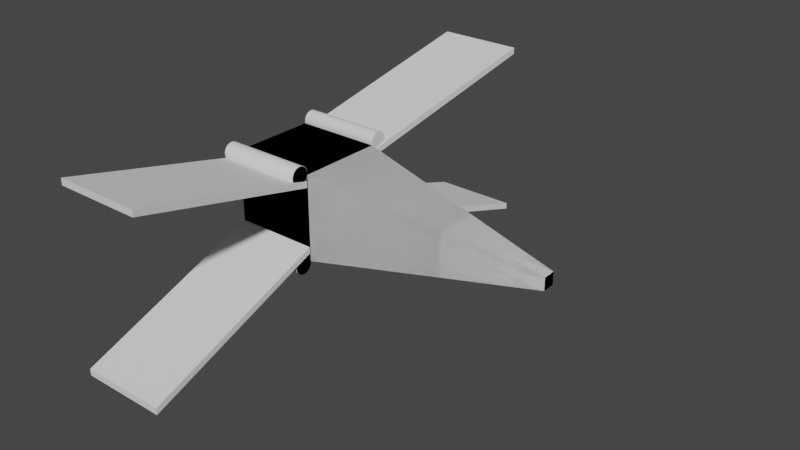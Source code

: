 # Source: lowpolyxwing.blend  (saved by Blender 3.4.6; exported with 4.5.12 LTS)
import bpy
from mathutils import Matrix  # noqa: F401  (used for matrix-valued properties, if any)

bpy.ops.wm.read_factory_settings(use_empty=True)
scene = bpy.context.scene
scene.name = 'Scene'

# ---- collections
col_collection = bpy.data.collections.new('Collection'); scene.collection.children.link(col_collection)

# ---- world
world_world = bpy.data.worlds.new('World'); scene.world = world_world
world_world.use_nodes = True; world_world.node_tree.nodes.clear()
_N = world_world.node_tree.nodes; _L = world_world.node_tree.links
n0 = _N.new('ShaderNodeOutputWorld'); n0.name = 'World Output'; n0.location = (300, 300)
n1 = _N.new('ShaderNodeBackground'); n1.name = 'Background'; n1.location = (10, 300)
n1.inputs[0].default_value = (0.05088, 0.05088, 0.05088, 1.0)
_L.new(n1.outputs[0], n0.inputs[0])
n0.is_active_output = True
world_world.color = (0.05088, 0.05088, 0.05088)
world_world.use_sun_shadow = False
world_world.sun_shadow_jitter_overblur = 0.0

# ---- meshes
me_cube_001 = bpy.data.meshes.new('Cube.001')
me_cube_001.from_pydata([(-1.0, -1.0, -1.0), (-1.0, -1.0, 1.0), (-1.0, 1.0, -1.0), (-1.0, 1.0, 1.0), (1.0, -1.0, -1.0), (1.0, -1.0, 1.0), (1.0, 1.0, -1.0), (1.0, 1.0, 1.0), (6.241, 0.1445, 0.1445), (6.241, 0.1445, -0.1445), (6.241, -0.1445, -0.1445), (6.241, -0.1445, 0.1445), (1.0, -1.0, -1.015), (-1.0, -1.0, -1.015), (-1.0, -1.0, 1.05), (1.0, -1.0, 1.05), (-1.0, -1.004, 1.009), (1.0, -1.004, 1.009), (-1.0, -1.016, 0.9691), (1.0, -1.016, 0.9691), (-1.0, -1.035, 0.9327), (1.0, -1.035, 0.9327), (-1.0, -1.062, 0.9008), (1.0, -1.062, 0.9008), (-1.0, -1.094, 0.8746), (1.0, -1.094, 0.8746), (-1.0, -1.13, 0.8551), (1.0, -1.13, 0.8551), (-1.0, -1.17, 0.8431), (1.0, -1.17, 0.8431), (-1.0, -1.211, 0.8391), (1.0, -1.211, 0.8391), (-1.0, -1.252, 0.8431), (1.0, -1.252, 0.8431), (-1.0, -1.291, 0.8551), (1.0, -1.291, 0.8551), (-1.0, -1.328, 0.8746), (1.0, -1.328, 0.8746), (-1.0, -1.36, 0.9008), (1.0, -1.36, 0.9008), (-1.0, -1.386, 0.9327), (1.0, -1.386, 0.9327), (-1.0, -1.405, 0.9691), (1.0, -1.405, 0.9691), (-1.0, -1.417, 1.009), (1.0, -1.417, 1.009), (-1.0, -1.421, 1.05), (1.0, -1.421, 1.05), (-1.0, -1.417, 1.091), (1.0, -1.417, 1.091), (-1.0, -1.405, 1.13), (1.0, -1.405, 1.13), (-1.0, -1.386, 1.167), (1.0, -1.386, 1.167), (-1.0, -1.36, 1.199), (1.0, -1.36, 1.199), (-1.0, -1.328, 1.225), (1.0, -1.328, 1.225), (-1.0, -1.291, 1.244), (1.0, -1.291, 1.244), (-1.0, -1.252, 1.256), (1.0, -1.252, 1.256), (-1.0, -1.211, 1.26), (1.0, -1.211, 1.26), (-1.0, -1.17, 1.256), (1.0, -1.17, 1.256), (-1.0, -1.13, 1.244), (1.0, -1.13, 1.244), (-1.0, -1.094, 1.225), (1.0, -1.094, 1.225), (-1.0, -1.062, 1.199), (1.0, -1.062, 1.199), (-1.0, -1.035, 1.167), (1.0, -1.035, 1.167), (-1.0, -1.016, 1.13), (1.0, -1.016, 1.13), (-1.0, -1.004, 1.091), (1.0, -1.004, 1.091), (-1.0, -1.004, -1.056), (1.0, -1.004, -1.056), (-1.0, -1.016, -1.095), (1.0, -1.016, -1.095), (-1.0, -1.035, -1.132), (1.0, -1.035, -1.132), (-1.0, -1.062, -1.164), (1.0, -1.062, -1.164), (-1.0, -1.094, -1.19), (1.0, -1.094, -1.19), (-1.0, -1.13, -1.209), (1.0, -1.13, -1.209), (-1.0, -1.17, -1.221), (1.0, -1.17, -1.221), (-1.0, -1.211, -1.225), (1.0, -1.211, -1.225), (-1.0, -1.252, -1.221), (1.0, -1.252, -1.221), (-1.0, -1.291, -1.209), (1.0, -1.291, -1.209), (-1.0, -1.328, -1.19), (1.0, -1.328, -1.19), (-1.0, -1.36, -1.164), (1.0, -1.36, -1.164), (-1.0, -1.386, -1.132), (1.0, -1.386, -1.132), (-1.0, -1.405, -1.095), (1.0, -1.405, -1.095), (-1.0, -1.417, -1.056), (1.0, -1.417, -1.056), (-1.0, -1.421, -1.015), (1.0, -1.421, -1.015), (-1.0, -1.417, -0.9736), (1.0, -1.417, -0.9736), (-1.0, -1.405, -0.934), (1.0, -1.405, -0.934), (-1.0, -1.386, -0.8976), (1.0, -1.386, -0.8976), (-1.0, -1.36, -0.8657), (1.0, -1.36, -0.8657), (-1.0, -1.328, -0.8395), (1.0, -1.328, -0.8395), (-1.0, -1.291, -0.8201), (1.0, -1.291, -0.8201), (-1.0, -1.252, -0.8081), (1.0, -1.252, -0.8081), (-1.0, -1.211, -0.804), (1.0, -1.211, -0.804), (-1.0, -1.17, -0.8081), (1.0, -1.17, -0.8081), (-1.0, -1.13, -0.8201), (1.0, -1.13, -0.8201), (-1.0, -1.094, -0.8395), (1.0, -1.094, -0.8395), (-1.0, -1.062, -0.8657), (1.0, -1.062, -0.8657), (-1.0, -1.035, -0.8976), (1.0, -1.035, -0.8976), (-1.0, -1.016, -0.934), (1.0, -1.016, -0.934), (-1.0, -1.004, -0.9736), (1.0, -1.004, -0.9736), (1.0, 1.421, -1.015), (-1.0, 1.421, -1.015), (-1.0, 1.417, -1.056), (1.0, 1.417, -1.056), (-1.0, 1.405, -1.095), (1.0, 1.405, -1.095), (-1.0, 1.386, -1.132), (1.0, 1.386, -1.132), (-1.0, 1.36, -1.164), (1.0, 1.36, -1.164), (-1.0, 1.328, -1.19), (1.0, 1.328, -1.19), (-1.0, 1.291, -1.209), (1.0, 1.291, -1.209), (-1.0, 1.252, -1.221), (1.0, 1.252, -1.221), (-1.0, 1.211, -1.225), (1.0, 1.211, -1.225), (-1.0, 1.17, -1.221), (1.0, 1.17, -1.221), (-1.0, 1.13, -1.209), (1.0, 1.13, -1.209), (-1.0, 1.094, -1.19), (1.0, 1.094, -1.19), (-1.0, 1.062, -1.164), (1.0, 1.062, -1.164), (-1.0, 1.035, -1.132), (1.0, 1.035, -1.132), (-1.0, 1.016, -1.095), (1.0, 1.016, -1.095), (-1.0, 1.004, -1.056), (1.0, 1.004, -1.056), (-1.0, 1.0, -1.015), (1.0, 1.0, -1.015), (-1.0, 1.004, -0.9736), (1.0, 1.004, -0.9736), (-1.0, 1.016, -0.934), (1.0, 1.016, -0.934), (-1.0, 1.035, -0.8976), (1.0, 1.035, -0.8976), (-1.0, 1.062, -0.8657), (1.0, 1.062, -0.8657), (-1.0, 1.094, -0.8395), (1.0, 1.094, -0.8395), (-1.0, 1.13, -0.8201), (1.0, 1.13, -0.8201), (-1.0, 1.17, -0.8081), (1.0, 1.17, -0.8081), (-1.0, 1.211, -0.804), (1.0, 1.211, -0.804), (-1.0, 1.252, -0.8081), (1.0, 1.252, -0.8081), (-1.0, 1.291, -0.8201), (1.0, 1.291, -0.8201), (-1.0, 1.328, -0.8395), (1.0, 1.328, -0.8395), (-1.0, 1.36, -0.8657), (1.0, 1.36, -0.8657), (-1.0, 1.386, -0.8976), (1.0, 1.386, -0.8976), (-1.0, 1.405, -0.934), (1.0, 1.405, -0.934), (-1.0, 1.417, -0.9736), (1.0, 1.417, -0.9736), (1.0, 1.421, 1.043), (-1.0, 1.421, 1.043), (-1.0, 1.417, 1.002), (1.0, 1.417, 1.002), (-1.0, 1.405, 0.9627), (1.0, 1.405, 0.9627), (-1.0, 1.386, 0.9263), (1.0, 1.386, 0.9263), (-1.0, 1.36, 0.8944), (1.0, 1.36, 0.8944), (-1.0, 1.328, 0.8682), (1.0, 1.328, 0.8682), (-1.0, 1.291, 0.8488), (1.0, 1.291, 0.8488), (-1.0, 1.252, 0.8368), (1.0, 1.252, 0.8368), (-1.0, 1.211, 0.8327), (1.0, 1.211, 0.8327), (-1.0, 1.17, 0.8368), (1.0, 1.17, 0.8368), (-1.0, 1.13, 0.8488), (1.0, 1.13, 0.8488), (-1.0, 1.094, 0.8682), (1.0, 1.094, 0.8682), (-1.0, 1.062, 0.8944), (1.0, 1.062, 0.8944), (-1.0, 1.035, 0.9263), (1.0, 1.035, 0.9263), (-1.0, 1.016, 0.9627), (1.0, 1.016, 0.9627), (-1.0, 1.004, 1.002), (1.0, 1.004, 1.002), (-1.0, 1.0, 1.043), (1.0, 1.0, 1.043), (-1.0, 1.004, 1.084), (1.0, 1.004, 1.084), (-1.0, 1.016, 1.124), (1.0, 1.016, 1.124), (-1.0, 1.035, 1.16), (1.0, 1.035, 1.16), (-1.0, 1.062, 1.192), (1.0, 1.062, 1.192), (-1.0, 1.094, 1.218), (1.0, 1.094, 1.218), (-1.0, 1.13, 1.238), (1.0, 1.13, 1.238), (-1.0, 1.17, 1.25), (1.0, 1.17, 1.25), (-1.0, 1.211, 1.254), (1.0, 1.211, 1.254), (-1.0, 1.252, 1.25), (1.0, 1.252, 1.25), (-1.0, 1.291, 1.238), (1.0, 1.291, 1.238), (-1.0, 1.328, 1.218), (1.0, 1.328, 1.218), (-1.0, 1.36, 1.192), (1.0, 1.36, 1.192), (-1.0, 1.386, 1.16), (1.0, 1.386, 1.16), (-1.0, 1.405, 1.124), (1.0, 1.405, 1.124), (-1.0, 1.417, 1.084), (1.0, 1.417, 1.084), (-0.5489, -5.636, 1.971), (-0.5489, -5.636, 2.121), (-1.0, -1.021, 0.7152), (-1.0, -1.021, 0.8648), (1.451, -5.636, 1.971), (1.451, -5.636, 2.121), (1.0, -1.021, 0.7152), (1.0, -1.021, 0.8648), (-0.5489, -5.636, -2.131), (-0.5489, -5.636, -1.981), (-1.0, -1.021, -0.8083), (-1.0, -1.021, -0.6587), (1.451, -5.636, -2.131), (1.451, -5.636, -1.981), (1.0, -1.021, -0.8083), (1.0, -1.021, -0.6587), (-1.0, 1.0, -1.0), (-1.0, 1.0, 1.0), (-1.0, -1.0, -1.0), (-1.0, -1.0, 1.0), (1.0, 1.0, -1.0), (1.0, 1.0, 1.0), (1.0, -1.0, -1.0), (1.0, -1.0, 1.0), (6.241, -0.1445, 0.1445), (6.241, -0.1445, -0.1445), (6.241, 0.1445, -0.1445), (6.241, 0.1445, 0.1445), (1.0, 1.0, 1.05), (1.0, 1.004, 1.009), (1.0, 1.016, 0.9691), (1.0, 1.035, 0.9327), (1.0, 1.062, 0.9008), (1.0, 1.094, 0.8746), (1.0, 1.13, 0.8551), (1.0, 1.17, 0.8431), (1.0, 1.211, 0.8391), (1.0, 1.252, 0.8431), (1.0, 1.291, 0.8551), (1.0, 1.328, 0.8746), (1.0, 1.36, 0.9008), (1.0, 1.386, 0.9327), (1.0, 1.405, 0.9691), (1.0, 1.417, 1.009), (1.0, 1.421, 1.05), (1.0, 1.417, 1.091), (1.0, 1.405, 1.13), (1.0, 1.386, 1.167), (1.0, 1.36, 1.199), (1.0, 1.328, 1.225), (1.0, 1.291, 1.244), (1.0, 1.252, 1.256), (1.0, 1.211, 1.26), (1.0, 1.17, 1.256), (1.0, 1.13, 1.244), (1.0, 1.094, 1.225), (1.0, 1.062, 1.199), (1.0, 1.035, 1.167), (1.0, 1.016, 1.13), (1.0, 1.004, 1.091), (1.0, -1.421, -1.015), (-1.0, -1.421, -1.015), (-1.0, -1.417, -1.056), (1.0, -1.417, -1.056), (-1.0, -1.405, -1.095), (1.0, -1.405, -1.095), (-1.0, -1.386, -1.132), (1.0, -1.386, -1.132), (-1.0, -1.36, -1.164), (1.0, -1.36, -1.164), (-1.0, -1.328, -1.19), (1.0, -1.328, -1.19), (-1.0, -1.291, -1.209), (1.0, -1.291, -1.209), (-1.0, -1.252, -1.221), (1.0, -1.252, -1.221), (-1.0, -1.211, -1.225), (1.0, -1.211, -1.225), (-1.0, -1.17, -1.221), (1.0, -1.17, -1.221), (-1.0, -1.13, -1.209), (1.0, -1.13, -1.209), (-1.0, -1.094, -1.19), (1.0, -1.094, -1.19), (-1.0, -1.062, -1.164), (1.0, -1.062, -1.164), (-1.0, -1.035, -1.132), (1.0, -1.035, -1.132), (-1.0, -1.016, -1.095), (1.0, -1.016, -1.095), (-1.0, -1.004, -1.056), (1.0, -1.004, -1.056), (-1.0, -1.0, -1.015), (1.0, -1.0, -1.015), (-1.0, -1.004, -0.9736), (1.0, -1.004, -0.9736), (-1.0, -1.016, -0.934), (1.0, -1.016, -0.934), (-1.0, -1.035, -0.8976), (1.0, -1.035, -0.8976), (-1.0, -1.062, -0.8657), (1.0, -1.062, -0.8657), (-1.0, -1.094, -0.8395), (1.0, -1.094, -0.8395), (-1.0, -1.13, -0.8201), (1.0, -1.13, -0.8201), (-1.0, -1.17, -0.8081), (1.0, -1.17, -0.8081), (-1.0, -1.211, -0.804), (1.0, -1.211, -0.804), (-1.0, -1.252, -0.8081), (1.0, -1.252, -0.8081), (-1.0, -1.291, -0.8201), (1.0, -1.291, -0.8201), (-1.0, -1.328, -0.8395), (1.0, -1.328, -0.8395), (-1.0, -1.36, -0.8657), (1.0, -1.36, -0.8657), (-1.0, -1.386, -0.8976), (1.0, -1.386, -0.8976), (-1.0, -1.405, -0.934), (1.0, -1.405, -0.934), (-1.0, -1.417, -0.9736), (1.0, -1.417, -0.9736), (1.0, -1.421, 1.043), (-1.0, -1.421, 1.043), (-1.0, -1.417, 1.002), (1.0, -1.417, 1.002), (-1.0, -1.405, 0.9627), (1.0, -1.405, 0.9627), (-1.0, -1.386, 0.9263), (1.0, -1.386, 0.9263), (-1.0, -1.36, 0.8944), (1.0, -1.36, 0.8944), (-1.0, -1.328, 0.8682), (1.0, -1.328, 0.8682), (-1.0, -1.291, 0.8488), (1.0, -1.291, 0.8488), (-1.0, -1.252, 0.8368), (1.0, -1.252, 0.8368), (-1.0, -1.211, 0.8327), (1.0, -1.211, 0.8327), (-1.0, -1.17, 0.8368), (1.0, -1.17, 0.8368), (-1.0, -1.13, 0.8488), (1.0, -1.13, 0.8488), (-1.0, -1.094, 0.8682), (1.0, -1.094, 0.8682), (-1.0, -1.062, 0.8944), (1.0, -1.062, 0.8944), (-1.0, -1.035, 0.9263), (1.0, -1.035, 0.9263), (-1.0, -1.016, 0.9627), (1.0, -1.016, 0.9627), (-1.0, -1.004, 1.002), (1.0, -1.004, 1.002), (-1.0, -1.0, 1.043), (1.0, -1.0, 1.043), (-1.0, -1.004, 1.084), (1.0, -1.004, 1.084), (-1.0, -1.016, 1.124), (1.0, -1.016, 1.124), (-1.0, -1.035, 1.16), (1.0, -1.035, 1.16), (-1.0, -1.062, 1.192), (1.0, -1.062, 1.192), (-1.0, -1.094, 1.218), (1.0, -1.094, 1.218), (-1.0, -1.13, 1.238), (1.0, -1.13, 1.238), (-1.0, -1.17, 1.25), (1.0, -1.17, 1.25), (-1.0, -1.211, 1.254), (1.0, -1.211, 1.254), (-1.0, -1.252, 1.25), (1.0, -1.252, 1.25), (-1.0, -1.291, 1.238), (1.0, -1.291, 1.238), (-1.0, -1.328, 1.218), (1.0, -1.328, 1.218), (-1.0, -1.36, 1.192), (1.0, -1.36, 1.192), (-1.0, -1.386, 1.16), (1.0, -1.386, 1.16), (-1.0, -1.405, 1.124), (1.0, -1.405, 1.124), (-1.0, -1.417, 1.084), (1.0, -1.417, 1.084), (-0.5489, 5.636, 1.971), (-0.5489, 5.636, 2.121), (-1.0, 1.021, 0.7152), (-1.0, 1.021, 0.8648), (1.451, 5.636, 1.971), (1.451, 5.636, 2.121), (1.0, 1.021, 0.7152), (1.0, 1.021, 0.8648), (-0.5489, 5.636, -2.131), (-0.5489, 5.636, -1.981), (-1.0, 1.021, -0.8083), (-1.0, 1.021, -0.6587), (1.451, 5.636, -2.131), (1.451, 5.636, -1.981), (1.0, 1.021, -0.8083), (1.0, 1.021, -0.6587)], [], [(0, 1, 3, 2), (2, 3, 7, 6), (7, 5, 11, 8), (4, 5, 1, 0), (2, 6, 4, 0), (7, 3, 1, 5), (9, 8, 11, 10), (6, 7, 8, 9), (5, 4, 10, 11), (4, 6, 9, 10), (146, 147, 149, 148), (79, 12, 139, 137, 135, 133, 131, 129, 127, 125, 123, 121, 119, 117, 115, 113, 111, 109, 107, 105, 103, 101, 99, 97, 95, 93, 91, 89, 87, 85, 83, 81), (14, 15, 17, 16), (141, 142, 144, 146, 148, 150, 152, 154, 156, 158, 160, 162, 164, 166, 168, 170, 172, 174, 176, 178, 180, 182, 184, 186, 188, 190, 192, 194, 196, 198, 200, 202), (134, 135, 137, 136), (16, 17, 19, 18), (150, 151, 153, 152), (132, 133, 135, 134), (18, 19, 21, 20), (152, 153, 155, 154), (130, 131, 133, 132), (20, 21, 23, 22), (154, 155, 157, 156), (128, 129, 131, 130), (22, 23, 25, 24), (156, 157, 159, 158), (126, 127, 129, 128), (24, 25, 27, 26), (158, 159, 161, 160), (124, 125, 127, 126), (26, 27, 29, 28), (160, 161, 163, 162), (122, 123, 125, 124), (28, 29, 31, 30), (162, 163, 165, 164), (120, 121, 123, 122), (30, 31, 33, 32), (164, 165, 167, 166), (118, 119, 121, 120), (32, 33, 35, 34), (166, 167, 169, 168), (116, 117, 119, 118), (34, 35, 37, 36), (168, 169, 171, 170), (114, 115, 117, 116), (36, 37, 39, 38), (170, 171, 173, 172), (112, 113, 115, 114), (38, 39, 41, 40), (172, 173, 175, 174), (110, 111, 113, 112), (40, 41, 43, 42), (174, 175, 177, 176), (108, 109, 111, 110), (42, 43, 45, 44), (176, 177, 179, 178), (106, 107, 109, 108), (44, 45, 47, 46), (178, 179, 181, 180), (104, 105, 107, 106), (46, 47, 49, 48), (180, 181, 183, 182), (102, 103, 105, 104), (48, 49, 51, 50), (182, 183, 185, 184), (100, 101, 103, 102), (50, 51, 53, 52), (184, 185, 187, 186), (98, 99, 101, 100), (52, 53, 55, 54), (186, 187, 189, 188), (96, 97, 99, 98), (54, 55, 57, 56), (188, 189, 191, 190), (94, 95, 97, 96), (56, 57, 59, 58), (190, 191, 193, 192), (92, 93, 95, 94), (58, 59, 61, 60), (192, 193, 195, 194), (90, 91, 93, 92), (60, 61, 63, 62), (194, 195, 197, 196), (88, 89, 91, 90), (62, 63, 65, 64), (196, 197, 199, 198), (86, 87, 89, 88), (64, 65, 67, 66), (198, 199, 201, 200), (84, 85, 87, 86), (66, 67, 69, 68), (143, 140, 203, 201, 199, 197, 195, 193, 191, 189, 187, 185, 183, 181, 179, 177, 175, 173, 171, 169, 167, 165, 163, 161, 159, 157, 155, 153, 151, 149, 147, 145), (82, 83, 85, 84), (68, 69, 71, 70), (13, 78, 80, 82, 84, 86, 88, 90, 92, 94, 96, 98, 100, 102, 104, 106, 108, 110, 112, 114, 116, 118, 120, 122, 124, 126, 128, 130, 132, 134, 136, 138), (80, 81, 83, 82), (70, 71, 73, 72), (138, 139, 12, 13), (78, 79, 81, 80), (72, 73, 75, 74), (17, 15, 77, 75, 73, 71, 69, 67, 65, 63, 61, 59, 57, 55, 53, 51, 49, 47, 45, 43, 41, 39, 37, 35, 33, 31, 29, 27, 25, 23, 21, 19), (13, 12, 79, 78), (74, 75, 77, 76), (148, 149, 151, 150), (136, 137, 139, 138), (76, 77, 15, 14), (14, 16, 18, 20, 22, 24, 26, 28, 30, 32, 34, 36, 38, 40, 42, 44, 46, 48, 50, 52, 54, 56, 58, 60, 62, 64, 66, 68, 70, 72, 74, 76), (144, 145, 147, 146), (202, 203, 140, 141), (142, 143, 145, 144), (141, 140, 143, 142), (200, 201, 203, 202), (210, 211, 213, 212), (205, 206, 208, 210, 212, 214, 216, 218, 220, 222, 224, 226, 228, 230, 232, 234, 236, 238, 240, 242, 244, 246, 248, 250, 252, 254, 256, 258, 260, 262, 264, 266), (214, 215, 217, 216), (216, 217, 219, 218), (218, 219, 221, 220), (220, 221, 223, 222), (222, 223, 225, 224), (224, 225, 227, 226), (226, 227, 229, 228), (228, 229, 231, 230), (230, 231, 233, 232), (232, 233, 235, 234), (234, 235, 237, 236), (236, 237, 239, 238), (238, 239, 241, 240), (240, 241, 243, 242), (242, 243, 245, 244), (244, 245, 247, 246), (246, 247, 249, 248), (248, 249, 251, 250), (250, 251, 253, 252), (252, 253, 255, 254), (254, 255, 257, 256), (256, 257, 259, 258), (258, 259, 261, 260), (260, 261, 263, 262), (262, 263, 265, 264), (212, 213, 215, 214), (208, 209, 211, 210), (266, 267, 204, 205), (206, 207, 209, 208), (205, 204, 207, 206), (264, 265, 267, 266), (268, 269, 271, 270), (270, 271, 275, 274), (274, 275, 273, 272), (272, 273, 269, 268), (270, 274, 272, 268), (275, 271, 269, 273), (276, 277, 279, 278), (282, 283, 281, 280), (280, 281, 277, 276), (278, 282, 280, 276), (283, 279, 277, 281), (284, 286, 287, 285), (286, 290, 291, 287), (291, 292, 295, 289), (288, 284, 285, 289), (286, 284, 288, 290), (291, 289, 285, 287), (293, 294, 295, 292), (290, 293, 292, 291), (289, 295, 294, 288), (288, 294, 293, 290), (334, 336, 337, 335), (329, 390, 388, 386, 384, 382, 380, 378, 376, 374, 372, 370, 368, 366, 364, 362, 360, 358, 356, 354, 352, 350, 348, 346, 344, 342, 340, 338, 336, 334, 332, 330), (338, 340, 341, 339), (340, 342, 343, 341), (342, 344, 345, 343), (344, 346, 347, 345), (346, 348, 349, 347), (348, 350, 351, 349), (350, 352, 353, 351), (352, 354, 355, 353), (354, 356, 357, 355), (356, 358, 359, 357), (358, 360, 361, 359), (360, 362, 363, 361), (362, 364, 365, 363), (364, 366, 367, 365), (366, 368, 369, 367), (368, 370, 371, 369), (370, 372, 373, 371), (372, 374, 375, 373), (374, 376, 377, 375), (376, 378, 379, 377), (378, 380, 381, 379), (380, 382, 383, 381), (382, 384, 385, 383), (384, 386, 387, 385), (386, 388, 389, 387), (331, 333, 335, 337, 339, 341, 343, 345, 347, 349, 351, 353, 355, 357, 359, 361, 363, 365, 367, 369, 371, 373, 375, 377, 379, 381, 383, 385, 387, 389, 391, 328), (297, 298, 299, 300, 301, 302, 303, 304, 305, 306, 307, 308, 309, 310, 311, 312, 313, 314, 315, 316, 317, 318, 319, 320, 321, 322, 323, 324, 325, 326, 327, 296), (336, 338, 339, 337), (332, 334, 335, 333), (390, 329, 328, 391), (330, 332, 333, 331), (329, 330, 331, 328), (388, 390, 391, 389), (398, 400, 401, 399), (393, 454, 452, 450, 448, 446, 444, 442, 440, 438, 436, 434, 432, 430, 428, 426, 424, 422, 420, 418, 416, 414, 412, 410, 408, 406, 404, 402, 400, 398, 396, 394), (402, 404, 405, 403), (404, 406, 407, 405), (406, 408, 409, 407), (408, 410, 411, 409), (410, 412, 413, 411), (412, 414, 415, 413), (414, 416, 417, 415), (416, 418, 419, 417), (418, 420, 421, 419), (420, 422, 423, 421), (422, 424, 425, 423), (424, 426, 427, 425), (426, 428, 429, 427), (428, 430, 431, 429), (430, 432, 433, 431), (432, 434, 435, 433), (434, 436, 437, 435), (436, 438, 439, 437), (438, 440, 441, 439), (440, 442, 443, 441), (442, 444, 445, 443), (444, 446, 447, 445), (446, 448, 449, 447), (448, 450, 451, 449), (450, 452, 453, 451), (395, 397, 399, 401, 403, 405, 407, 409, 411, 413, 415, 417, 419, 421, 423, 425, 427, 429, 431, 433, 435, 437, 439, 441, 443, 445, 447, 449, 451, 453, 455, 392), (400, 402, 403, 401), (396, 398, 399, 397), (454, 393, 392, 455), (394, 396, 397, 395), (393, 394, 395, 392), (452, 454, 455, 453), (456, 458, 459, 457), (458, 462, 463, 459), (462, 460, 461, 463), (460, 456, 457, 461), (458, 456, 460, 462), (463, 461, 457, 459), (464, 466, 467, 465), (470, 468, 469, 471), (468, 464, 465, 469), (466, 464, 468, 470), (471, 469, 465, 467)])
_uv = me_cube_001.uv_layers.new(name='UVMap')
_uv.uv.foreach_set('vector', [0.375, 0.0, 0.625, 0.0, 0.625, 0.25, 0.375, 0.25, 0.375, 0.25, 0.625, 0.25, 0.625, 0.5, 0.375, 0.5, 0.625, 0.5, 0.625, 0.75, 0.625, 0.75, 0.625, 0.5, 0.375, 0.75, 0.625, 0.75, 0.625, 1.0, 0.375, 1.0, 0.125, 0.5, 0.375, 0.5, 0.375, 0.75, 0.125, 0.75, 0.625, 0.5, 0.875, 0.5, 0.875, 0.75, 0.625, 0.75, 0.375, 0.5, 0.625, 0.5, 0.625, 0.75, 0.375, 0.75, 0.375, 0.5, 0.625, 0.5, 0.625, 0.5, 0.375, 0.5, 0.625, 0.75, 0.375, 0.75, 0.375, 0.75, 0.625, 0.75, 0.375, 0.75, 0.375, 0.5, 0.375, 0.5, 0.375, 0.75, 0.9062, 0.5, 0.9062, 1.0, 0.875, 1.0, 0.875, 0.5, 0.2968, 0.4854, 0.25, 0.49, 0.2032, 0.4854, 0.1582, 0.4717, 0.1167, 0.4496, 0.08029, 0.4197, 0.05045, 0.3833, 0.02827, 0.3418, 0.01461, 0.2968, 0.01, 0.25, 0.01461, 0.2032, 0.02827, 0.1582, 0.05045, 0.1167, 0.08029, 0.08029, 0.1167, 0.05045, 0.1582, 0.02827, 0.2032, 0.01461, 0.25, 0.01, 0.2968, 0.01461, 0.3418, 0.02827, 0.3833, 0.05045, 0.4197, 0.08029, 0.4496, 0.1167, 0.4717, 0.1582, 0.4854, 0.2032, 0.49, 0.25, 0.4854, 0.2968, 0.4717, 0.3418, 0.4496, 0.3833, 0.4197, 0.4197, 0.3833, 0.4496, 0.3418, 0.4717, 1.0, 0.5, 1.0, 1.0, 0.9688, 1.0, 0.9688, 0.5, 0.75, 0.49, 0.7968, 0.4854, 0.8418, 0.4717, 0.8833, 0.4496, 0.9197, 0.4197, 0.9496, 0.3833, 0.9717, 0.3418, 0.9854, 0.2968, 0.99, 0.25, 0.9854, 0.2032, 0.9717, 0.1582, 0.9496, 0.1167, 0.9197, 0.08029, 0.8833, 0.05045, 0.8418, 0.02827, 0.7968, 0.01461, 0.75, 0.01, 0.7032, 0.01461, 0.6582, 0.02827, 0.6167, 0.05045, 0.5803, 0.08029, 0.5504, 0.1167, 0.5283, 0.1582, 0.5146, 0.2032, 0.51, 0.25, 0.5146, 0.2968, 0.5283, 0.3418, 0.5504, 0.3833, 0.5803, 0.4197, 0.6167, 0.4496, 0.6582, 0.4717, 0.7032, 0.4854, 0.09375, 0.5, 0.09375, 1.0, 0.0625, 1.0, 0.0625, 0.5, 0.9688, 0.5, 0.9688, 1.0, 0.9375, 1.0, 0.9375, 0.5, 0.8438, 0.5, 0.8438, 1.0, 0.8125, 1.0, 0.8125, 0.5, 0.125, 0.5, 0.125, 1.0, 0.09375, 1.0, 0.09375, 0.5, 0.9375, 0.5, 0.9375, 1.0, 0.9062, 1.0, 0.9062, 0.5, 0.8125, 0.5, 0.8125, 1.0, 0.7812, 1.0, 0.7812, 0.5, 0.1562, 0.5, 0.1562, 1.0, 0.125, 1.0, 0.125, 0.5, 0.9062, 0.5, 0.9062, 1.0, 0.875, 1.0, 0.875, 0.5, 0.7812, 0.5, 0.7812, 1.0, 0.75, 1.0, 0.75, 0.5, 0.1875, 0.5, 0.1875, 1.0, 0.1562, 1.0, 0.1562, 0.5, 0.875, 0.5, 0.875, 1.0, 0.8438, 1.0, 0.8438, 0.5, 0.75, 0.5, 0.75, 1.0, 0.7188, 1.0, 0.7188, 0.5, 0.2188, 0.5, 0.2188, 1.0, 0.1875, 1.0, 0.1875, 0.5, 0.8438, 0.5, 0.8438, 1.0, 0.8125, 1.0, 0.8125, 0.5, 0.7188, 0.5, 0.7188, 1.0, 0.6875, 1.0, 0.6875, 0.5, 0.25, 0.5, 0.25, 1.0, 0.2188, 1.0, 0.2188, 0.5, 0.8125, 0.5, 0.8125, 1.0, 0.7812, 1.0, 0.7812, 0.5, 0.6875, 0.5, 0.6875, 1.0, 0.6562, 1.0, 0.6562, 0.5, 0.2812, 0.5, 0.2812, 1.0, 0.25, 1.0, 0.25, 0.5, 0.7812, 0.5, 0.7812, 1.0, 0.75, 1.0, 0.75, 0.5, 0.6562, 0.5, 0.6562, 1.0, 0.625, 1.0, 0.625, 0.5, 0.3125, 0.5, 0.3125, 1.0, 0.2812, 1.0, 0.2812, 0.5, 0.75, 0.5, 0.75, 1.0, 0.7188, 1.0, 0.7188, 0.5, 0.625, 0.5, 0.625, 1.0, 0.5938, 1.0, 0.5938, 0.5, 0.3438, 0.5, 0.3438, 1.0, 0.3125, 1.0, 0.3125, 0.5, 0.7188, 0.5, 0.7188, 1.0, 0.6875, 1.0, 0.6875, 0.5, 0.5938, 0.5, 0.5938, 1.0, 0.5625, 1.0, 0.5625, 0.5, 0.375, 0.5, 0.375, 1.0, 0.3438, 1.0, 0.3438, 0.5, 0.6875, 0.5, 0.6875, 1.0, 0.6562, 1.0, 0.6562, 0.5, 0.5625, 0.5, 0.5625, 1.0, 0.5312, 1.0, 0.5312, 0.5, 0.4062, 0.5, 0.4062, 1.0, 0.375, 1.0, 0.375, 0.5, 0.6562, 0.5, 0.6562, 1.0, 0.625, 1.0, 0.625, 0.5, 0.5312, 0.5, 0.5312, 1.0, 0.5, 1.0, 0.5, 0.5, 0.4375, 0.5, 0.4375, 1.0, 0.4062, 1.0, 0.4062, 0.5, 0.625, 0.5, 0.625, 1.0, 0.5938, 1.0, 0.5938, 0.5, 0.5, 0.5, 0.5, 1.0, 0.4688, 1.0, 0.4688, 0.5, 0.4688, 0.5, 0.4688, 1.0, 0.4375, 1.0, 0.4375, 0.5, 0.5938, 0.5, 0.5938, 1.0, 0.5625, 1.0, 0.5625, 0.5, 0.4688, 0.5, 0.4688, 1.0, 0.4375, 1.0, 0.4375, 0.5, 0.5, 0.5, 0.5, 1.0, 0.4688, 1.0, 0.4688, 0.5, 0.5625, 0.5, 0.5625, 1.0, 0.5312, 1.0, 0.5312, 0.5, 0.4375, 0.5, 0.4375, 1.0, 0.4062, 1.0, 0.4062, 0.5, 0.5312, 0.5, 0.5312, 1.0, 0.5, 1.0, 0.5, 0.5, 0.5312, 0.5, 0.5312, 1.0, 0.5, 1.0, 0.5, 0.5, 0.4062, 0.5, 0.4062, 1.0, 0.375, 1.0, 0.375, 0.5, 0.5625, 0.5, 0.5625, 1.0, 0.5312, 1.0, 0.5312, 0.5, 0.5, 0.5, 0.5, 1.0, 0.4688, 1.0, 0.4688, 0.5, 0.375, 0.5, 0.375, 1.0, 0.3438, 1.0, 0.3438, 0.5, 0.5938, 0.5, 0.5938, 1.0, 0.5625, 1.0, 0.5625, 0.5, 0.4688, 0.5, 0.4688, 1.0, 0.4375, 1.0, 0.4375, 0.5, 0.3438, 0.5, 0.3438, 1.0, 0.3125, 1.0, 0.3125, 0.5, 0.625, 0.5, 0.625, 1.0, 0.5938, 1.0, 0.5938, 0.5, 0.4375, 0.5, 0.4375, 1.0, 0.4062, 1.0, 0.4062, 0.5, 0.3125, 0.5, 0.3125, 1.0, 0.2812, 1.0, 0.2812, 0.5, 0.6562, 0.5, 0.6562, 1.0, 0.625, 1.0, 0.625, 0.5, 0.4062, 0.5, 0.4062, 1.0, 0.375, 1.0, 0.375, 0.5, 0.2812, 0.5, 0.2812, 1.0, 0.25, 1.0, 0.25, 0.5, 0.6875, 0.5, 0.6875, 1.0, 0.6562, 1.0, 0.6562, 0.5, 0.375, 0.5, 0.375, 1.0, 0.3438, 1.0, 0.3438, 0.5, 0.25, 0.5, 0.25, 1.0, 0.2188, 1.0, 0.2188, 0.5, 0.7188, 0.5, 0.7188, 1.0, 0.6875, 1.0, 0.6875, 0.5, 0.3438, 0.5, 0.3438, 1.0, 0.3125, 1.0, 0.3125, 0.5, 0.2188, 0.5, 0.2188, 1.0, 0.1875, 1.0, 0.1875, 0.5, 0.75, 0.5, 0.75, 1.0, 0.7188, 1.0, 0.7188, 0.5, 0.3125, 0.5, 0.3125, 1.0, 0.2812, 1.0, 0.2812, 0.5, 0.1875, 0.5, 0.1875, 1.0, 0.1562, 1.0, 0.1562, 0.5, 0.7812, 0.5, 0.7812, 1.0, 0.75, 1.0, 0.75, 0.5, 0.2812, 0.5, 0.2812, 1.0, 0.25, 1.0, 0.25, 0.5, 0.1562, 0.5, 0.1562, 1.0, 0.125, 1.0, 0.125, 0.5, 0.8125, 0.5, 0.8125, 1.0, 0.7812, 1.0, 0.7812, 0.5, 0.25, 0.5, 0.25, 1.0, 0.2188, 1.0, 0.2188, 0.5, 0.125, 0.5, 0.125, 1.0, 0.09375, 1.0, 0.09375, 0.5, 0.8438, 0.5, 0.8438, 1.0, 0.8125, 1.0, 0.8125, 0.5, 0.2188, 0.5, 0.2188, 1.0, 0.1875, 1.0, 0.1875, 0.5, 0.09375, 0.5, 0.09375, 1.0, 0.0625, 1.0, 0.0625, 0.5, 0.875, 0.5, 0.875, 1.0, 0.8438, 1.0, 0.8438, 0.5, 0.1875, 0.5, 0.1875, 1.0, 0.1562, 1.0, 0.1562, 0.5, 0.2968, 0.4854, 0.25, 0.49, 0.2032, 0.4854, 0.1582, 0.4717, 0.1167, 0.4496, 0.08029, 0.4197, 0.05045, 0.3833, 0.02827, 0.3418, 0.01461, 0.2968, 0.01, 0.25, 0.01461, 0.2032, 0.02827, 0.1582, 0.05045, 0.1167, 0.08029, 0.08029, 0.1167, 0.05045, 0.1582, 0.02827, 0.2032, 0.01461, 0.25, 0.01, 0.2968, 0.01461, 0.3418, 0.02827, 0.3833, 0.05045, 0.4197, 0.08029, 0.4496, 0.1167, 0.4717, 0.1582, 0.4854, 0.2032, 0.49, 0.25, 0.4854, 0.2968, 0.4717, 0.3418, 0.4496, 0.3833, 0.4197, 0.4197, 0.3833, 0.4496, 0.3418, 0.4717, 0.9062, 0.5, 0.9062, 1.0, 0.875, 1.0, 0.875, 0.5, 0.1562, 0.5, 0.1562, 1.0, 0.125, 1.0, 0.125, 0.5, 0.75, 0.49, 0.7968, 0.4854, 0.8418, 0.4717, 0.8833, 0.4496, 0.9197, 0.4197, 0.9496, 0.3833, 0.9717, 0.3418, 0.9854, 0.2968, 0.99, 0.25, 0.9854, 0.2032, 0.9717, 0.1582, 0.9496, 0.1167, 0.9197, 0.08029, 0.8833, 0.05045, 0.8418, 0.02827, 0.7968, 0.01461, 0.75, 0.01, 0.7032, 0.01461, 0.6582, 0.02827, 0.6167, 0.05045, 0.5803, 0.08029, 0.5504, 0.1167, 0.5283, 0.1582, 0.5146, 0.2032, 0.51, 0.25, 0.5146, 0.2968, 0.5283, 0.3418, 0.5504, 0.3833, 0.5803, 0.4197, 0.6167, 0.4496, 0.6582, 0.4717, 0.7032, 0.4854, 0.9375, 0.5, 0.9375, 1.0, 0.9062, 1.0, 0.9062, 0.5, 0.125, 0.5, 0.125, 1.0, 0.09375, 1.0, 0.09375, 0.5, 0.03125, 0.5, 0.03125, 1.0, 0.0, 1.0, 0.0, 0.5, 0.9688, 0.5, 0.9688, 1.0, 0.9375, 1.0, 0.9375, 0.5, 0.09375, 0.5, 0.09375, 1.0, 0.0625, 1.0, 0.0625, 0.5, 0.2968, 0.4854, 0.25, 0.49, 0.2032, 0.4854, 0.1582, 0.4717, 0.1167, 0.4496, 0.08029, 0.4197, 0.05045, 0.3833, 0.02827, 0.3418, 0.01461, 0.2968, 0.01, 0.25, 0.01461, 0.2032, 0.02827, 0.1582, 0.05045, 0.1167, 0.08029, 0.08029, 0.1167, 0.05045, 0.1582, 0.02827, 0.2032, 0.01461, 0.25, 0.01, 0.2968, 0.01461, 0.3418, 0.02827, 0.3833, 0.05045, 0.4197, 0.08029, 0.4496, 0.1167, 0.4717, 0.1582, 0.4854, 0.2032, 0.49, 0.25, 0.4854, 0.2968, 0.4717, 0.3418, 0.4496, 0.3833, 0.4197, 0.4197, 0.3833, 0.4496, 0.3418, 0.4717, 1.0, 0.5, 1.0, 1.0, 0.9688, 1.0, 0.9688, 0.5, 0.0625, 0.5, 0.0625, 1.0, 0.03125, 1.0, 0.03125, 0.5, 0.875, 0.5, 0.875, 1.0, 0.8438, 1.0, 0.8438, 0.5, 0.0625, 0.5, 0.0625, 1.0, 0.03125, 1.0, 0.03125, 0.5, 0.03125, 0.5, 0.03125, 1.0, 0.0, 1.0, 0.0, 0.5, 0.75, 0.49, 0.7968, 0.4854, 0.8418, 0.4717, 0.8833, 0.4496, 0.9197, 0.4197, 0.9496, 0.3833, 0.9717, 0.3418, 0.9854, 0.2968, 0.99, 0.25, 0.9854, 0.2032, 0.9717, 0.1582, 0.9496, 0.1167, 0.9197, 0.08029, 0.8833, 0.05045, 0.8418, 0.02827, 0.7968, 0.01461, 0.75, 0.01, 0.7032, 0.01461, 0.6582, 0.02827, 0.6167, 0.05045, 0.5803, 0.08029, 0.5504, 0.1167, 0.5283, 0.1582, 0.5146, 0.2032, 0.51, 0.25, 0.5146, 0.2968, 0.5283, 0.3418, 0.5504, 0.3833, 0.5803, 0.4197, 0.6167, 0.4496, 0.6582, 0.4717, 0.7032, 0.4854, 0.9375, 0.5, 0.9375, 1.0, 0.9062, 1.0, 0.9062, 0.5, 0.03125, 0.5, 0.03125, 1.0, 0.0, 1.0, 0.0, 0.5, 0.9688, 0.5, 0.9688, 1.0, 0.9375, 1.0, 0.9375, 0.5, 1.0, 0.5, 1.0, 1.0, 0.9688, 1.0, 0.9688, 0.5, 0.0625, 0.5, 0.0625, 1.0, 0.03125, 1.0, 0.03125, 0.5, 0.9062, 0.5, 0.9062, 1.0, 0.875, 1.0, 0.875, 0.5, 0.75, 0.49, 0.7968, 0.4854, 0.8418, 0.4717, 0.8833, 0.4496, 0.9197, 0.4197, 0.9496, 0.3833, 0.9717, 0.3418, 0.9854, 0.2968, 0.99, 0.25, 0.9854, 0.2032, 0.9717, 0.1582, 0.9496, 0.1167, 0.9197, 0.08029, 0.8833, 0.05045, 0.8418, 0.02827, 0.7968, 0.01461, 0.75, 0.01, 0.7032, 0.01461, 0.6582, 0.02827, 0.6167, 0.05045, 0.5803, 0.08029, 0.5504, 0.1167, 0.5283, 0.1582, 0.5146, 0.2032, 0.51, 0.25, 0.5146, 0.2968, 0.5283, 0.3418, 0.5504, 0.3833, 0.5803, 0.4197, 0.6167, 0.4496, 0.6582, 0.4717, 0.7032, 0.4854, 0.8438, 0.5, 0.8438, 1.0, 0.8125, 1.0, 0.8125, 0.5, 0.8125, 0.5, 0.8125, 1.0, 0.7812, 1.0, 0.7812, 0.5, 0.7812, 0.5, 0.7812, 1.0, 0.75, 1.0, 0.75, 0.5, 0.75, 0.5, 0.75, 1.0, 0.7188, 1.0, 0.7188, 0.5, 0.7188, 0.5, 0.7188, 1.0, 0.6875, 1.0, 0.6875, 0.5, 0.6875, 0.5, 0.6875, 1.0, 0.6562, 1.0, 0.6562, 0.5, 0.6562, 0.5, 0.6562, 1.0, 0.625, 1.0, 0.625, 0.5, 0.625, 0.5, 0.625, 1.0, 0.5938, 1.0, 0.5938, 0.5, 0.5938, 0.5, 0.5938, 1.0, 0.5625, 1.0, 0.5625, 0.5, 0.5625, 0.5, 0.5625, 1.0, 0.5312, 1.0, 0.5312, 0.5, 0.5312, 0.5, 0.5312, 1.0, 0.5, 1.0, 0.5, 0.5, 0.5, 0.5, 0.5, 1.0, 0.4688, 1.0, 0.4688, 0.5, 0.4688, 0.5, 0.4688, 1.0, 0.4375, 1.0, 0.4375, 0.5, 0.4375, 0.5, 0.4375, 1.0, 0.4062, 1.0, 0.4062, 0.5, 0.4062, 0.5, 0.4062, 1.0, 0.375, 1.0, 0.375, 0.5, 0.375, 0.5, 0.375, 1.0, 0.3438, 1.0, 0.3438, 0.5, 0.3438, 0.5, 0.3438, 1.0, 0.3125, 1.0, 0.3125, 0.5, 0.3125, 0.5, 0.3125, 1.0, 0.2812, 1.0, 0.2812, 0.5, 0.2812, 0.5, 0.2812, 1.0, 0.25, 1.0, 0.25, 0.5, 0.25, 0.5, 0.25, 1.0, 0.2188, 1.0, 0.2188, 0.5, 0.2188, 0.5, 0.2188, 1.0, 0.1875, 1.0, 0.1875, 0.5, 0.1875, 0.5, 0.1875, 1.0, 0.1562, 1.0, 0.1562, 0.5, 0.1562, 0.5, 0.1562, 1.0, 0.125, 1.0, 0.125, 0.5, 0.125, 0.5, 0.125, 1.0, 0.09375, 1.0, 0.09375, 0.5, 0.09375, 0.5, 0.09375, 1.0, 0.0625, 1.0, 0.0625, 0.5, 0.875, 0.5, 0.875, 1.0, 0.8438, 1.0, 0.8438, 0.5, 0.9375, 0.5, 0.9375, 1.0, 0.9062, 1.0, 0.9062, 0.5, 0.03125, 0.5, 0.03125, 1.0, 0.0, 1.0, 0.0, 0.5, 0.9688, 0.5, 0.9688, 1.0, 0.9375, 1.0, 0.9375, 0.5, 1.0, 0.5, 1.0, 1.0, 0.9688, 1.0, 0.9688, 0.5, 0.0625, 0.5, 0.0625, 1.0, 0.03125, 1.0, 0.03125, 0.5, 0.375, 0.0, 0.625, 0.0, 0.625, 0.25, 0.375, 0.25, 0.375, 0.25, 0.625, 0.25, 0.625, 0.5, 0.375, 0.5, 0.375, 0.5, 0.625, 0.5, 0.625, 0.75, 0.375, 0.75, 0.375, 0.75, 0.625, 0.75, 0.625, 1.0, 0.375, 1.0, 0.125, 0.5, 0.375, 0.5, 0.375, 0.75, 0.125, 0.75, 0.625, 0.5, 0.875, 0.5, 0.875, 0.75, 0.625, 0.75, 0.375, 0.0, 0.625, 0.0, 0.625, 0.25, 0.375, 0.25, 0.375, 0.5, 0.625, 0.5, 0.625, 0.75, 0.375, 0.75, 0.375, 0.75, 0.625, 0.75, 0.625, 1.0, 0.375, 1.0, 0.125, 0.5, 0.375, 0.5, 0.375, 0.75, 0.125, 0.75, 0.625, 0.5, 0.875, 0.5, 0.875, 0.75, 0.625, 0.75, 0.375, 0.0, 0.375, 0.25, 0.625, 0.25, 0.625, 0.0, 0.375, 0.25, 0.375, 0.5, 0.625, 0.5, 0.625, 0.25, 0.625, 0.5, 0.625, 0.5, 0.625, 0.75, 0.625, 0.75, 0.375, 0.75, 0.375, 1.0, 0.625, 1.0, 0.625, 0.75, 0.125, 0.5, 0.125, 0.75, 0.375, 0.75, 0.375, 0.5, 0.625, 0.5, 0.625, 0.75, 0.875, 0.75, 0.875, 0.5, 0.375, 0.5, 0.375, 0.75, 0.625, 0.75, 0.625, 0.5, 0.375, 0.5, 0.375, 0.5, 0.625, 0.5, 0.625, 0.5, 0.625, 0.75, 0.625, 0.75, 0.375, 0.75, 0.375, 0.75, 0.375, 0.75, 0.375, 0.75, 0.375, 0.5, 0.375, 0.5, 0.9062, 0.5, 0.875, 0.5, 0.875, 1.0, 0.9062, 1.0, 0.75, 0.49, 0.7032, 0.4854, 0.6582, 0.4717, 0.6167, 0.4496, 0.5803, 0.4197, 0.5504, 0.3833, 0.5283, 0.3418, 0.5146, 0.2968, 0.51, 0.25, 0.5146, 0.2032, 0.5283, 0.1582, 0.5504, 0.1167, 0.5803, 0.08029, 0.6167, 0.05045, 0.6582, 0.02827, 0.7032, 0.01461, 0.75, 0.01, 0.7968, 0.01461, 0.8418, 0.02827, 0.8833, 0.05045, 0.9197, 0.08029, 0.9496, 0.1167, 0.9717, 0.1582, 0.9854, 0.2032, 0.99, 0.25, 0.9854, 0.2968, 0.9717, 0.3418, 0.9496, 0.3833, 0.9197, 0.4197, 0.8833, 0.4496, 0.8418, 0.4717, 0.7968, 0.4854, 0.8438, 0.5, 0.8125, 0.5, 0.8125, 1.0, 0.8438, 1.0, 0.8125, 0.5, 0.7812, 0.5, 0.7812, 1.0, 0.8125, 1.0, 0.7812, 0.5, 0.75, 0.5, 0.75, 1.0, 0.7812, 1.0, 0.75, 0.5, 0.7188, 0.5, 0.7188, 1.0, 0.75, 1.0, 0.7188, 0.5, 0.6875, 0.5, 0.6875, 1.0, 0.7188, 1.0, 0.6875, 0.5, 0.6562, 0.5, 0.6562, 1.0, 0.6875, 1.0, 0.6562, 0.5, 0.625, 0.5, 0.625, 1.0, 0.6562, 1.0, 0.625, 0.5, 0.5938, 0.5, 0.5938, 1.0, 0.625, 1.0, 0.5938, 0.5, 0.5625, 0.5, 0.5625, 1.0, 0.5938, 1.0, 0.5625, 0.5, 0.5312, 0.5, 0.5312, 1.0, 0.5625, 1.0, 0.5312, 0.5, 0.5, 0.5, 0.5, 1.0, 0.5312, 1.0, 0.5, 0.5, 0.4688, 0.5, 0.4688, 1.0, 0.5, 1.0, 0.4688, 0.5, 0.4375, 0.5, 0.4375, 1.0, 0.4688, 1.0, 0.4375, 0.5, 0.4062, 0.5, 0.4062, 1.0, 0.4375, 1.0, 0.4062, 0.5, 0.375, 0.5, 0.375, 1.0, 0.4062, 1.0, 0.375, 0.5, 0.3438, 0.5, 0.3438, 1.0, 0.375, 1.0, 0.3438, 0.5, 0.3125, 0.5, 0.3125, 1.0, 0.3438, 1.0, 0.3125, 0.5, 0.2812, 0.5, 0.2812, 1.0, 0.3125, 1.0, 0.2812, 0.5, 0.25, 0.5, 0.25, 1.0, 0.2812, 1.0, 0.25, 0.5, 0.2188, 0.5, 0.2188, 1.0, 0.25, 1.0, 0.2188, 0.5, 0.1875, 0.5, 0.1875, 1.0, 0.2188, 1.0, 0.1875, 0.5, 0.1562, 0.5, 0.1562, 1.0, 0.1875, 1.0, 0.1562, 0.5, 0.125, 0.5, 0.125, 1.0, 0.1562, 1.0, 0.125, 0.5, 0.09375, 0.5, 0.09375, 1.0, 0.125, 1.0, 0.09375, 0.5, 0.0625, 0.5, 0.0625, 1.0, 0.09375, 1.0, 0.2968, 0.4854, 0.3418, 0.4717, 0.3833, 0.4496, 0.4197, 0.4197, 0.4496, 0.3833, 0.4717, 0.3418, 0.4854, 0.2968, 0.49, 0.25, 0.4854, 0.2032, 0.4717, 0.1582, 0.4496, 0.1167, 0.4197, 0.08029, 0.3833, 0.05045, 0.3418, 0.02827, 0.2968, 0.01461, 0.25, 0.01, 0.2032, 0.01461, 0.1582, 0.02827, 0.1167, 0.05045, 0.08029, 0.08029, 0.05045, 0.1167, 0.02827, 0.1582, 0.01461, 0.2032, 0.01, 0.25, 0.01461, 0.2968, 0.02827, 0.3418, 0.05045, 0.3833, 0.08029, 0.4197, 0.1167, 0.4496, 0.1582, 0.4717, 0.2032, 0.4854, 0.25, 0.49, 0.2968, 0.4854, 0.3418, 0.4717, 0.3833, 0.4496, 0.4197, 0.4197, 0.4496, 0.3833, 0.4717, 0.3418, 0.4854, 0.2968, 0.49, 0.25, 0.4854, 0.2032, 0.4717, 0.1582, 0.4496, 0.1167, 0.4197, 0.08029, 0.3833, 0.05045, 0.3418, 0.02827, 0.2968, 0.01461, 0.25, 0.01, 0.2032, 0.01461, 0.1582, 0.02827, 0.1167, 0.05045, 0.08029, 0.08029, 0.05045, 0.1167, 0.02827, 0.1582, 0.01461, 0.2032, 0.01, 0.25, 0.01461, 0.2968, 0.02827, 0.3418, 0.05045, 0.3833, 0.08029, 0.4197, 0.1167, 0.4496, 0.1582, 0.4717, 0.2032, 0.4854, 0.25, 0.49, 0.875, 0.5, 0.8438, 0.5, 0.8438, 1.0, 0.875, 1.0, 0.9375, 0.5, 0.9062, 0.5, 0.9062, 1.0, 0.9375, 1.0, 0.03125, 0.5, 0.0, 0.5, 0.0, 1.0, 0.03125, 1.0, 0.9688, 0.5, 0.9375, 0.5, 0.9375, 1.0, 0.9688, 1.0, 1.0, 0.5, 0.9688, 0.5, 0.9688, 1.0, 1.0, 1.0, 0.0625, 0.5, 0.03125, 0.5, 0.03125, 1.0, 0.0625, 1.0, 0.9062, 0.5, 0.875, 0.5, 0.875, 1.0, 0.9062, 1.0, 0.75, 0.49, 0.7032, 0.4854, 0.6582, 0.4717, 0.6167, 0.4496, 0.5803, 0.4197, 0.5504, 0.3833, 0.5283, 0.3418, 0.5146, 0.2968, 0.51, 0.25, 0.5146, 0.2032, 0.5283, 0.1582, 0.5504, 0.1167, 0.5803, 0.08029, 0.6167, 0.05045, 0.6582, 0.02827, 0.7032, 0.01461, 0.75, 0.01, 0.7968, 0.01461, 0.8418, 0.02827, 0.8833, 0.05045, 0.9197, 0.08029, 0.9496, 0.1167, 0.9717, 0.1582, 0.9854, 0.2032, 0.99, 0.25, 0.9854, 0.2968, 0.9717, 0.3418, 0.9496, 0.3833, 0.9197, 0.4197, 0.8833, 0.4496, 0.8418, 0.4717, 0.7968, 0.4854, 0.8438, 0.5, 0.8125, 0.5, 0.8125, 1.0, 0.8438, 1.0, 0.8125, 0.5, 0.7812, 0.5, 0.7812, 1.0, 0.8125, 1.0, 0.7812, 0.5, 0.75, 0.5, 0.75, 1.0, 0.7812, 1.0, 0.75, 0.5, 0.7188, 0.5, 0.7188, 1.0, 0.75, 1.0, 0.7188, 0.5, 0.6875, 0.5, 0.6875, 1.0, 0.7188, 1.0, 0.6875, 0.5, 0.6562, 0.5, 0.6562, 1.0, 0.6875, 1.0, 0.6562, 0.5, 0.625, 0.5, 0.625, 1.0, 0.6562, 1.0, 0.625, 0.5, 0.5938, 0.5, 0.5938, 1.0, 0.625, 1.0, 0.5938, 0.5, 0.5625, 0.5, 0.5625, 1.0, 0.5938, 1.0, 0.5625, 0.5, 0.5312, 0.5, 0.5312, 1.0, 0.5625, 1.0, 0.5312, 0.5, 0.5, 0.5, 0.5, 1.0, 0.5312, 1.0, 0.5, 0.5, 0.4688, 0.5, 0.4688, 1.0, 0.5, 1.0, 0.4688, 0.5, 0.4375, 0.5, 0.4375, 1.0, 0.4688, 1.0, 0.4375, 0.5, 0.4062, 0.5, 0.4062, 1.0, 0.4375, 1.0, 0.4062, 0.5, 0.375, 0.5, 0.375, 1.0, 0.4062, 1.0, 0.375, 0.5, 0.3438, 0.5, 0.3438, 1.0, 0.375, 1.0, 0.3438, 0.5, 0.3125, 0.5, 0.3125, 1.0, 0.3438, 1.0, 0.3125, 0.5, 0.2812, 0.5, 0.2812, 1.0, 0.3125, 1.0, 0.2812, 0.5, 0.25, 0.5, 0.25, 1.0, 0.2812, 1.0, 0.25, 0.5, 0.2188, 0.5, 0.2188, 1.0, 0.25, 1.0, 0.2188, 0.5, 0.1875, 0.5, 0.1875, 1.0, 0.2188, 1.0, 0.1875, 0.5, 0.1562, 0.5, 0.1562, 1.0, 0.1875, 1.0, 0.1562, 0.5, 0.125, 0.5, 0.125, 1.0, 0.1562, 1.0, 0.125, 0.5, 0.09375, 0.5, 0.09375, 1.0, 0.125, 1.0, 0.09375, 0.5, 0.0625, 0.5, 0.0625, 1.0, 0.09375, 1.0, 0.2968, 0.4854, 0.3418, 0.4717, 0.3833, 0.4496, 0.4197, 0.4197, 0.4496, 0.3833, 0.4717, 0.3418, 0.4854, 0.2968, 0.49, 0.25, 0.4854, 0.2032, 0.4717, 0.1582, 0.4496, 0.1167, 0.4197, 0.08029, 0.3833, 0.05045, 0.3418, 0.02827, 0.2968, 0.01461, 0.25, 0.01, 0.2032, 0.01461, 0.1582, 0.02827, 0.1167, 0.05045, 0.08029, 0.08029, 0.05045, 0.1167, 0.02827, 0.1582, 0.01461, 0.2032, 0.01, 0.25, 0.01461, 0.2968, 0.02827, 0.3418, 0.05045, 0.3833, 0.08029, 0.4197, 0.1167, 0.4496, 0.1582, 0.4717, 0.2032, 0.4854, 0.25, 0.49, 0.875, 0.5, 0.8438, 0.5, 0.8438, 1.0, 0.875, 1.0, 0.9375, 0.5, 0.9062, 0.5, 0.9062, 1.0, 0.9375, 1.0, 0.03125, 0.5, 0.0, 0.5, 0.0, 1.0, 0.03125, 1.0, 0.9688, 0.5, 0.9375, 0.5, 0.9375, 1.0, 0.9688, 1.0, 1.0, 0.5, 0.9688, 0.5, 0.9688, 1.0, 1.0, 1.0, 0.0625, 0.5, 0.03125, 0.5, 0.03125, 1.0, 0.0625, 1.0, 0.375, 0.0, 0.375, 0.25, 0.625, 0.25, 0.625, 0.0, 0.375, 0.25, 0.375, 0.5, 0.625, 0.5, 0.625, 0.25, 0.375, 0.5, 0.375, 0.75, 0.625, 0.75, 0.625, 0.5, 0.375, 0.75, 0.375, 1.0, 0.625, 1.0, 0.625, 0.75, 0.125, 0.5, 0.125, 0.75, 0.375, 0.75, 0.375, 0.5, 0.625, 0.5, 0.625, 0.75, 0.875, 0.75, 0.875, 0.5, 0.375, 0.0, 0.375, 0.25, 0.625, 0.25, 0.625, 0.0, 0.375, 0.5, 0.375, 0.75, 0.625, 0.75, 0.625, 0.5, 0.375, 0.75, 0.375, 1.0, 0.625, 1.0, 0.625, 0.75, 0.125, 0.5, 0.125, 0.75, 0.375, 0.75, 0.375, 0.5, 0.625, 0.5, 0.625, 0.75, 0.875, 0.75, 0.875, 0.5])
me_cube_001.update()

# ---- objects
ob_cube = bpy.data.objects.new('Cube', me_cube_001)

# ---- transforms, parenting, visibility, modifiers, constraints
ob_cube.location = (0.0, 0.0, 0.0)

# ---- collection membership
col_collection.objects.link(ob_cube)

# ---- scene / render settings (as saved in the file)
scene.frame_start = 1; scene.frame_end = 250; scene.frame_set(1)
scene.render.engine = 'BLENDER_EEVEE_NEXT'
scene.cycles.sampling_pattern = 'TABULATED_SOBOL'
scene.cycles.use_light_tree = False
scene.view_settings.view_transform = 'Filmic'
bpy.context.view_layer.update()

# ---- added for rendering (the .blend has no active camera and no usable light): camera, sun
cam_auto = bpy.data.cameras.new('AutoCamera')
cam_auto.lens = 50.0
cam_auto.sensor_width = 36.0
cam_auto.clip_end = 1000.0
ob_auto_camera = bpy.data.objects.new('AutoCamera', cam_auto)
scene.collection.objects.link(ob_auto_camera)
ob_auto_camera.location = (15.6251, -15.6053, 10.3984)
ob_auto_camera.rotation_euler = (1.09748, -7.21219e-08, 0.694738)
scene.camera = ob_auto_camera
light_auto_sun = bpy.data.lights.new('AutoSun', 'SUN')
light_auto_sun.energy = 3.0
light_auto_sun.angle = 0.0523599
ob_auto_sun = bpy.data.objects.new('AutoSun', light_auto_sun)
scene.collection.objects.link(ob_auto_sun)
ob_auto_sun.rotation_euler = (0.872665, 0.174533, 0.523599)
bpy.context.view_layer.update()
